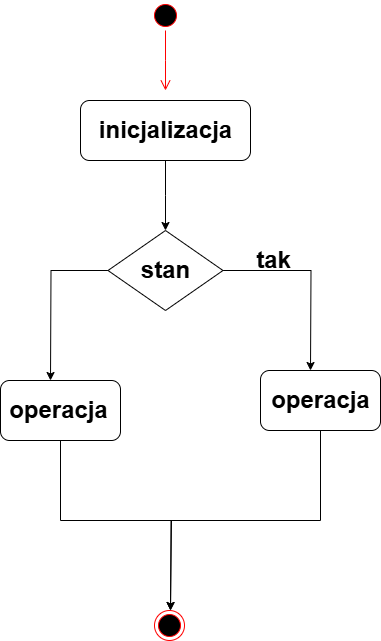

The diagram above was exported from draw.io. Its source (the exported page's mxGraphModel, read from the mxfile embedded in the PNG):
<mxGraphModel dx="1382" dy="758" grid="1" gridSize="10" guides="1" tooltips="1" connect="1" arrows="1" fold="1" page="1" pageScale="1" pageWidth="827" pageHeight="1169" math="0" shadow="0">
  <root>
    <mxCell id="0" />
    <mxCell id="1" parent="0" />
    <mxCell id="Vt4SKd1u2Z26AFhAwLr0-1" value="" style="ellipse;html=1;shape=startState;fillColor=#000000;strokeColor=#ff0000;" vertex="1" parent="1">
      <mxGeometry x="380" y="70" width="30" height="30" as="geometry" />
    </mxCell>
    <mxCell id="Vt4SKd1u2Z26AFhAwLr0-2" value="" style="edgeStyle=orthogonalEdgeStyle;html=1;verticalAlign=bottom;endArrow=open;endSize=8;strokeColor=#ff0000;rounded=0;" edge="1" source="Vt4SKd1u2Z26AFhAwLr0-1" parent="1">
      <mxGeometry relative="1" as="geometry">
        <mxPoint x="395" y="160" as="targetPoint" />
      </mxGeometry>
    </mxCell>
    <mxCell id="Vt4SKd1u2Z26AFhAwLr0-4" style="edgeStyle=orthogonalEdgeStyle;rounded=0;orthogonalLoop=1;jettySize=auto;html=1;exitX=0.5;exitY=1;exitDx=0;exitDy=0;" edge="1" parent="1" source="Vt4SKd1u2Z26AFhAwLr0-3">
      <mxGeometry relative="1" as="geometry">
        <mxPoint x="395" y="300" as="targetPoint" />
      </mxGeometry>
    </mxCell>
    <mxCell id="Vt4SKd1u2Z26AFhAwLr0-3" value="" style="rounded=1;whiteSpace=wrap;html=1;" vertex="1" parent="1">
      <mxGeometry x="310" y="170" width="170" height="60" as="geometry" />
    </mxCell>
    <mxCell id="Vt4SKd1u2Z26AFhAwLr0-6" style="edgeStyle=orthogonalEdgeStyle;rounded=0;orthogonalLoop=1;jettySize=auto;html=1;exitX=1;exitY=0.5;exitDx=0;exitDy=0;" edge="1" parent="1" source="Vt4SKd1u2Z26AFhAwLr0-5">
      <mxGeometry relative="1" as="geometry">
        <mxPoint x="540" y="440" as="targetPoint" />
      </mxGeometry>
    </mxCell>
    <mxCell id="Vt4SKd1u2Z26AFhAwLr0-7" style="edgeStyle=orthogonalEdgeStyle;rounded=0;orthogonalLoop=1;jettySize=auto;html=1;exitX=0;exitY=0.5;exitDx=0;exitDy=0;" edge="1" parent="1" source="Vt4SKd1u2Z26AFhAwLr0-5">
      <mxGeometry relative="1" as="geometry">
        <mxPoint x="280" y="450" as="targetPoint" />
      </mxGeometry>
    </mxCell>
    <mxCell id="Vt4SKd1u2Z26AFhAwLr0-5" value="" style="rhombus;whiteSpace=wrap;html=1;" vertex="1" parent="1">
      <mxGeometry x="337.5" y="300" width="115" height="80" as="geometry" />
    </mxCell>
    <mxCell id="Vt4SKd1u2Z26AFhAwLr0-11" style="edgeStyle=orthogonalEdgeStyle;rounded=0;orthogonalLoop=1;jettySize=auto;html=1;exitX=0.5;exitY=1;exitDx=0;exitDy=0;" edge="1" parent="1" source="Vt4SKd1u2Z26AFhAwLr0-8">
      <mxGeometry relative="1" as="geometry">
        <mxPoint x="400" y="680" as="targetPoint" />
      </mxGeometry>
    </mxCell>
    <mxCell id="Vt4SKd1u2Z26AFhAwLr0-8" value="" style="rounded=1;whiteSpace=wrap;html=1;" vertex="1" parent="1">
      <mxGeometry x="490" y="440" width="120" height="60" as="geometry" />
    </mxCell>
    <mxCell id="Vt4SKd1u2Z26AFhAwLr0-10" style="edgeStyle=orthogonalEdgeStyle;rounded=0;orthogonalLoop=1;jettySize=auto;html=1;exitX=0.5;exitY=1;exitDx=0;exitDy=0;" edge="1" parent="1" source="Vt4SKd1u2Z26AFhAwLr0-9">
      <mxGeometry relative="1" as="geometry">
        <mxPoint x="400" y="680" as="targetPoint" />
        <Array as="points">
          <mxPoint x="290" y="590" />
          <mxPoint x="401" y="590" />
        </Array>
      </mxGeometry>
    </mxCell>
    <mxCell id="Vt4SKd1u2Z26AFhAwLr0-9" value="" style="rounded=1;whiteSpace=wrap;html=1;" vertex="1" parent="1">
      <mxGeometry x="230" y="450" width="120" height="60" as="geometry" />
    </mxCell>
    <mxCell id="Vt4SKd1u2Z26AFhAwLr0-12" value="" style="ellipse;html=1;shape=endState;fillColor=#000000;strokeColor=#ff0000;" vertex="1" parent="1">
      <mxGeometry x="384" y="680" width="30" height="30" as="geometry" />
    </mxCell>
    <mxCell id="Vt4SKd1u2Z26AFhAwLr0-13" value="inicjalizacja" style="text;strokeColor=none;fillColor=none;html=1;fontSize=24;fontStyle=1;verticalAlign=middle;align=center;" vertex="1" parent="1">
      <mxGeometry x="345" y="180" width="100" height="40" as="geometry" />
    </mxCell>
    <mxCell id="Vt4SKd1u2Z26AFhAwLr0-14" value="stan" style="text;strokeColor=none;fillColor=none;html=1;fontSize=24;fontStyle=1;verticalAlign=middle;align=center;" vertex="1" parent="1">
      <mxGeometry x="345" y="320" width="100" height="40" as="geometry" />
    </mxCell>
    <mxCell id="Vt4SKd1u2Z26AFhAwLr0-15" value="tak" style="text;strokeColor=none;fillColor=none;html=1;fontSize=24;fontStyle=1;verticalAlign=middle;align=center;" vertex="1" parent="1">
      <mxGeometry x="453" y="310" width="100" height="40" as="geometry" />
    </mxCell>
    <mxCell id="Vt4SKd1u2Z26AFhAwLr0-16" value="operacja" style="text;strokeColor=none;fillColor=none;html=1;fontSize=24;fontStyle=1;verticalAlign=middle;align=center;" vertex="1" parent="1">
      <mxGeometry x="238" y="460" width="100" height="40" as="geometry" />
    </mxCell>
    <mxCell id="Vt4SKd1u2Z26AFhAwLr0-17" value="operacja" style="text;strokeColor=none;fillColor=none;html=1;fontSize=24;fontStyle=1;verticalAlign=middle;align=center;" vertex="1" parent="1">
      <mxGeometry x="500" y="450" width="100" height="40" as="geometry" />
    </mxCell>
  </root>
</mxGraphModel>